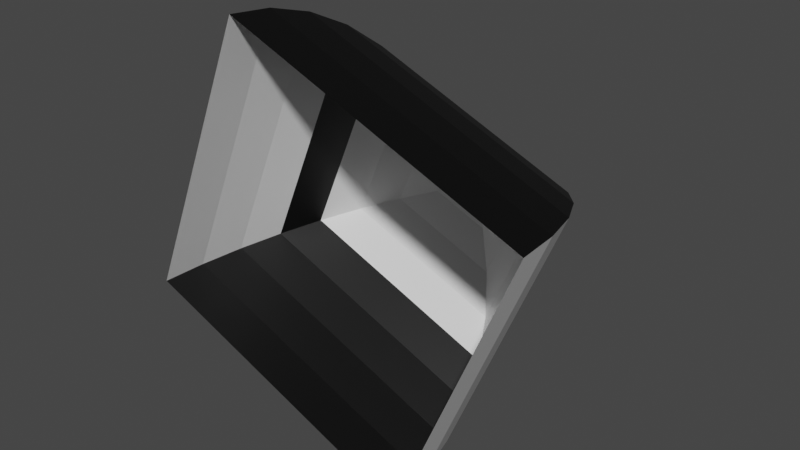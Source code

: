 # Source: turret2.blend  (saved by Blender 2.80.75; exported with 4.5.12 LTS)
import bpy
from mathutils import Matrix  # noqa: F401  (used for matrix-valued properties, if any)

bpy.ops.wm.read_factory_settings(use_empty=True)
scene = bpy.context.scene
scene.name = 'Scene'

# ---- collections
col_collection = bpy.data.collections.new('Collection'); scene.collection.children.link(col_collection)

# ---- materials (node trees are filled in below, after node groups)
mat_material = bpy.data.materials.new('Material')
mat_material.use_transparent_shadow = False
mat_material_003 = bpy.data.materials.new('Material.003')
mat_material_003.use_transparent_shadow = False

# ---- material node trees
mat_material.use_nodes = True; mat_material.node_tree.nodes.clear()
_N = mat_material.node_tree.nodes; _L = mat_material.node_tree.links
n0 = _N.new('ShaderNodeOutputMaterial'); n0.name = 'Material Output'; n0.location = (300, 300)
n1 = _N.new('ShaderNodeBsdfPrincipled'); n1.name = 'Principled BSDF'; n1.location = (10, 300)
n1.distribution = 'GGX'
n1.subsurface_method = 'BURLEY'
n1.inputs[3].default_value = 1.45
n1.inputs[27].default_value = (0.0, 0.0, 0.0, 1.0)
n1.inputs[28].default_value = 1.0
_L.new(n1.outputs[0], n0.inputs[0])
n0.is_active_output = True
mat_material_003.use_nodes = True; mat_material_003.node_tree.nodes.clear()
_N = mat_material_003.node_tree.nodes; _L = mat_material_003.node_tree.links
n0 = _N.new('ShaderNodeOutputMaterial'); n0.name = 'Material Output'; n0.location = (300, 300)
n1 = _N.new('ShaderNodeBsdfPrincipled'); n1.name = 'Principled BSDF'; n1.location = (10, 300)
n1.distribution = 'GGX'
n1.subsurface_method = 'BURLEY'
n1.inputs[0].default_value = (0.0, 0.0, 0.0, 1.0)
n1.inputs[3].default_value = 1.45
n1.inputs[27].default_value = (0.0, 0.0, 0.0, 1.0)
n1.inputs[28].default_value = 1.0
_L.new(n1.outputs[0], n0.inputs[0])
n0.is_active_output = True

# ---- world
world_world = bpy.data.worlds.new('World'); scene.world = world_world
world_world.use_nodes = True; world_world.node_tree.nodes.clear()
_N = world_world.node_tree.nodes; _L = world_world.node_tree.links
n0 = _N.new('ShaderNodeOutputWorld'); n0.name = 'World Output'; n0.location = (300, 300)
n1 = _N.new('ShaderNodeBackground'); n1.name = 'Background'; n1.location = (10, 300)
n1.inputs[0].default_value = (0.05088, 0.05088, 0.05088, 1.0)
_L.new(n1.outputs[0], n0.inputs[0])
n0.is_active_output = True
world_world.color = (0.05088, 0.05088, 0.05088)
world_world.use_sun_shadow = False
world_world.sun_shadow_jitter_overblur = 0.0

# ---- meshes
me_sphere_002 = bpy.data.meshes.new('Sphere.002')
me_sphere_002.from_pydata([(0.03733, 0.4904, -0.09012), (0.07322, 0.4619, -0.1768), (0.1063, 0.4157, -0.2566), (0.1353, 0.3536, -0.3266), (0.1591, 0.2778, -0.3841), (0.1768, 0.1913, -0.4268), (0.1877, 0.09755, -0.4531), (0.1913, 1.756e-08, -0.4619), (0.09012, 0.4904, 0.03733), (0.1768, 0.4619, 0.07322), (0.2566, 0.4157, 0.1063), (0.3266, 0.3536, 0.1353), (0.3841, 0.2778, 0.1591), (0.4268, 0.1913, 0.1768), (0.4531, 0.09755, 0.1877), (0.4619, 4.611e-08, 0.1913), (-0.03733, 0.4904, 0.09012), (-0.07322, 0.4619, 0.1768), (-0.1063, 0.4157, 0.2566), (-0.1353, 0.3536, 0.3266), (-0.1591, 0.2778, 0.3841), (-0.1768, 0.1913, 0.4268), (-0.1877, 0.09755, 0.4531), (-0.1913, 5.794e-08, 0.4619), (-1.505e-07, 0.5, 2.034e-07), (-0.09012, 0.4904, -0.03733), (-0.1768, 0.4619, -0.07322), (-0.2566, 0.4157, -0.1063), (-0.3266, 0.3536, -0.1353), (-0.3841, 0.2778, -0.1591), (-0.4268, 0.1913, -0.1768), (-0.4531, 0.09755, -0.1877), (-0.4619, 2.939e-08, -0.1913)], [], [(24, 8, 0), (1, 9, 10, 2), (26, 1, 2, 27), (28, 3, 4, 29), (24, 16, 8), (30, 5, 6, 31), (31, 6, 7, 32), (5, 13, 14, 6), (6, 14, 15, 7), (8, 16, 17, 9), (2, 10, 11, 3), (3, 11, 12, 4), (4, 12, 13, 5), (9, 17, 18, 10), (25, 24, 0), (24, 25, 16), (10, 18, 19, 11), (11, 19, 20, 12), (12, 20, 21, 13), (13, 21, 22, 14), (14, 22, 23, 15), (17, 26, 27, 18), (16, 25, 26, 17), (18, 27, 28, 19), (19, 28, 29, 20), (20, 29, 30, 21), (21, 30, 31, 22), (22, 31, 32, 23), (25, 0, 1, 26), (27, 2, 3, 28), (29, 4, 5, 30), (0, 8, 9, 1)])
me_sphere_002.polygons.foreach_set('material_index', [0, 0, 0, 1, 0, 1, 1, 0, 0, 0, 0, 1, 0, 0, 0, 0, 0, 1, 1, 1, 1, 0, 0, 0, 1, 0, 0, 0, 0, 0, 1, 0])
_uv = me_sphere_002.uv_layers.new(name='UVMap')
_uv.uv.foreach_set('vector', [0.4687, 1.0, 0.4375, 0.9375, 0.6875, 0.9375, 0.6875, 0.875, 0.4375, 0.875, 0.4375, 0.8125, 0.6875, 0.8125, 0.9375, 0.875, 0.6875, 0.875, 0.6875, 0.8125, 0.9375, 0.8125, 0.9375, 0.75, 0.6875, 0.75, 0.6875, 0.6875, 0.9375, 0.6875, 0.2187, 1.0, 0.1875, 0.9375, 0.4375, 0.9375, 0.9375, 0.625, 0.6875, 0.625, 0.6875, 0.5625, 0.9375, 0.5625, 0.9375, 0.5625, 0.6875, 0.5625, 0.6875, 0.5, 0.9375, 0.5, 0.6875, 0.625, 0.4375, 0.625, 0.4375, 0.5625, 0.6875, 0.5625, 0.6875, 0.5625, 0.4375, 0.5625, 0.4375, 0.5, 0.6875, 0.5, 0.4375, 0.9375, 0.1875, 0.9375, 0.1875, 0.875, 0.4375, 0.875, 0.6875, 0.8125, 0.4375, 0.8125, 0.4375, 0.75, 0.6875, 0.75, 0.6875, 0.75, 0.4375, 0.75, 0.4375, 0.6875, 0.6875, 0.6875, 0.6875, 0.6875, 0.4375, 0.6875, 0.4375, 0.625, 0.6875, 0.625, 0.4375, 0.875, 0.1875, 0.875, 0.1875, 0.8125, 0.4375, 0.8125, 0.9375, 0.9375, 0.7188, 1.0, 0.6875, 0.9375, 0.9688, 1.0, 0.9375, 0.9375, 0.1875, 0.9375, 0.4375, 0.8125, 0.1875, 0.8125, 0.1875, 0.75, 0.4375, 0.75, 0.4375, 0.75, 0.1875, 0.75, 0.1875, 0.6875, 0.4375, 0.6875, 0.4375, 0.6875, 0.1875, 0.6875, 0.1875, 0.625, 0.4375, 0.625, 0.4375, 0.625, 0.1875, 0.625, 0.1875, 0.5625, 0.4375, 0.5625, 0.4375, 0.5625, 0.1875, 0.5625, 0.1875, 0.5, 0.4375, 0.5, 0.1875, 0.875, 0.9375, 0.875, 0.9375, 0.8125, 0.1875, 0.8125, 0.1875, 0.9375, 0.9375, 0.9375, 0.9375, 0.875, 0.1875, 0.875, 0.1875, 0.8125, 0.9375, 0.8125, 0.9375, 0.75, 0.1875, 0.75, 0.1875, 0.75, 0.9375, 0.75, 0.9375, 0.6875, 0.1875, 0.6875, 0.1875, 0.6875, 0.9375, 0.6875, 0.9375, 0.625, 0.1875, 0.625, 0.1875, 0.625, 0.9375, 0.625, 0.9375, 0.5625, 0.1875, 0.5625, 0.1875, 0.5625, 0.9375, 0.5625, 0.9375, 0.5, 0.1875, 0.5, 0.9375, 0.9375, 0.6875, 0.9375, 0.6875, 0.875, 0.9375, 0.875, 0.9375, 0.8125, 0.6875, 0.8125, 0.6875, 0.75, 0.9375, 0.75, 0.9375, 0.6875, 0.6875, 0.6875, 0.6875, 0.625, 0.9375, 0.625, 0.6875, 0.9375, 0.4375, 0.9375, 0.4375, 0.875, 0.6875, 0.875])
me_sphere_002.materials.append(mat_material)
me_sphere_002.materials.append(mat_material_003)
me_sphere_002.use_remesh_preserve_volume = False
me_sphere_002.use_remesh_preserve_attributes = False
me_sphere_002.use_mirror_vertex_groups = False
me_sphere_002.update()

# ---- objects
ob_sphere = bpy.data.objects.new('Sphere', me_sphere_002)

# ---- transforms, parenting, visibility, modifiers, constraints
ob_sphere.location = (0.0, 0.0, 0.0)
ob_sphere.lineart.crease_threshold = 0.0

# ---- collection membership
col_collection.objects.link(ob_sphere)

# ---- scene / render settings (as saved in the file)
scene.frame_start = 1; scene.frame_end = 250; scene.frame_set(1)
scene.render.engine = 'BLENDER_EEVEE_NEXT'
scene.cycles.use_denoising = False
scene.cycles.samples = 128
scene.cycles.sampling_pattern = 'TABULATED_SOBOL'
scene.cycles.use_adaptive_sampling = False
scene.cycles.use_light_tree = False
scene.view_settings.view_transform = 'Filmic'
bpy.context.view_layer.update()

# ---- added for rendering (the .blend has no active camera and no usable light): camera, sun
cam_auto = bpy.data.cameras.new('AutoCamera')
cam_auto.lens = 50.0
cam_auto.sensor_width = 36.0
cam_auto.clip_end = 1000.0
ob_auto_camera = bpy.data.objects.new('AutoCamera', cam_auto)
scene.collection.objects.link(ob_auto_camera)
ob_auto_camera.location = (1.29436, -1.30323, 1.03549)
ob_auto_camera.rotation_euler = (1.09748, -7.21219e-08, 0.694738)
scene.camera = ob_auto_camera
light_auto_sun = bpy.data.lights.new('AutoSun', 'SUN')
light_auto_sun.energy = 3.0
light_auto_sun.angle = 0.0523599
ob_auto_sun = bpy.data.objects.new('AutoSun', light_auto_sun)
scene.collection.objects.link(ob_auto_sun)
ob_auto_sun.rotation_euler = (0.872665, 0.174533, 0.523599)
bpy.context.view_layer.update()
